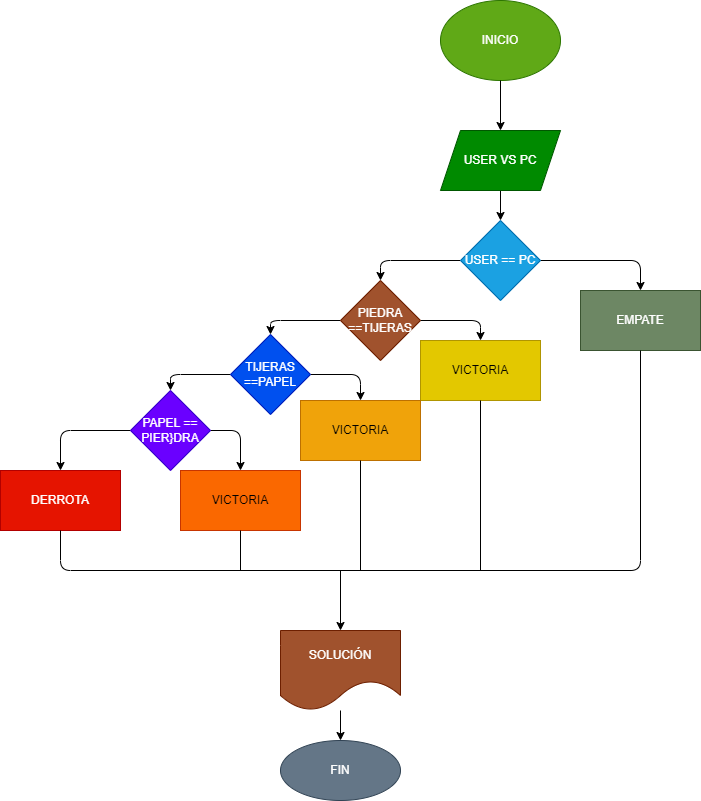

The diagram above was exported from draw.io. Its source (the exported page's mxGraphModel, read from the mxfile embedded in the PNG):
<mxGraphModel dx="2679" dy="384" grid="1" gridSize="10" guides="1" tooltips="1" connect="1" arrows="1" fold="1" page="1" pageScale="1" pageWidth="827" pageHeight="1169" math="0" shadow="0">
  <root>
    <mxCell id="0" />
    <mxCell id="1" parent="0" />
    <mxCell id="61" value="INICIO" style="ellipse;whiteSpace=wrap;html=1;fillColor=#60a917;fontColor=#ffffff;strokeColor=#2D7600;" vertex="1" parent="1">
      <mxGeometry x="-420" y="170" width="120" height="80" as="geometry" />
    </mxCell>
    <mxCell id="67" value="" style="edgeStyle=none;html=1;" edge="1" parent="1" source="62" target="66">
      <mxGeometry relative="1" as="geometry" />
    </mxCell>
    <mxCell id="62" value="USER VS PC" style="shape=parallelogram;perimeter=parallelogramPerimeter;whiteSpace=wrap;html=1;fixedSize=1;fillColor=#008a00;fontColor=#ffffff;strokeColor=#005700;" vertex="1" parent="1">
      <mxGeometry x="-420" y="300" width="120" height="60" as="geometry" />
    </mxCell>
    <mxCell id="63" value="" style="endArrow=classic;html=1;exitX=0.5;exitY=1;exitDx=0;exitDy=0;entryX=0.5;entryY=0;entryDx=0;entryDy=0;" edge="1" parent="1" source="61" target="62">
      <mxGeometry width="50" height="50" relative="1" as="geometry">
        <mxPoint x="-340" y="270" as="sourcePoint" />
        <mxPoint x="-290" y="220" as="targetPoint" />
      </mxGeometry>
    </mxCell>
    <mxCell id="69" value="" style="edgeStyle=none;html=1;" edge="1" parent="1" source="66" target="68">
      <mxGeometry relative="1" as="geometry">
        <Array as="points">
          <mxPoint x="-220" y="430" />
        </Array>
      </mxGeometry>
    </mxCell>
    <mxCell id="71" value="" style="edgeStyle=none;html=1;" edge="1" parent="1" source="66" target="70">
      <mxGeometry relative="1" as="geometry">
        <Array as="points">
          <mxPoint x="-480" y="430" />
        </Array>
      </mxGeometry>
    </mxCell>
    <mxCell id="66" value="USER == PC" style="rhombus;whiteSpace=wrap;html=1;fillColor=#1ba1e2;fontColor=#ffffff;strokeColor=#006EAF;" vertex="1" parent="1">
      <mxGeometry x="-400" y="390" width="80" height="80" as="geometry" />
    </mxCell>
    <mxCell id="68" value="EMPATE" style="whiteSpace=wrap;html=1;fillColor=#6d8764;fontColor=#ffffff;strokeColor=#3A5431;" vertex="1" parent="1">
      <mxGeometry x="-280" y="460" width="120" height="60" as="geometry" />
    </mxCell>
    <mxCell id="73" value="" style="edgeStyle=none;html=1;" edge="1" parent="1" source="70" target="72">
      <mxGeometry relative="1" as="geometry">
        <Array as="points">
          <mxPoint x="-380" y="490" />
        </Array>
      </mxGeometry>
    </mxCell>
    <mxCell id="75" value="" style="edgeStyle=none;html=1;" edge="1" parent="1" source="70" target="74">
      <mxGeometry relative="1" as="geometry">
        <Array as="points">
          <mxPoint x="-590" y="490" />
        </Array>
      </mxGeometry>
    </mxCell>
    <mxCell id="70" value="PIEDRA ==TIJERAS" style="rhombus;whiteSpace=wrap;html=1;fillColor=#a0522d;fontColor=#ffffff;strokeColor=#6D1F00;" vertex="1" parent="1">
      <mxGeometry x="-520" y="450" width="80" height="80" as="geometry" />
    </mxCell>
    <mxCell id="72" value="VICTORIA" style="whiteSpace=wrap;html=1;fillColor=#e3c800;fontColor=#000000;strokeColor=#B09500;" vertex="1" parent="1">
      <mxGeometry x="-440" y="510" width="120" height="60" as="geometry" />
    </mxCell>
    <mxCell id="79" value="" style="edgeStyle=none;html=1;entryX=0.5;entryY=0;entryDx=0;entryDy=0;" edge="1" parent="1" source="74" target="77">
      <mxGeometry relative="1" as="geometry">
        <mxPoint x="-490" y="544" as="targetPoint" />
        <Array as="points">
          <mxPoint x="-500" y="544" />
        </Array>
      </mxGeometry>
    </mxCell>
    <mxCell id="81" value="" style="edgeStyle=none;html=1;" edge="1" parent="1" source="74" target="80">
      <mxGeometry relative="1" as="geometry">
        <Array as="points">
          <mxPoint x="-690" y="544" />
        </Array>
      </mxGeometry>
    </mxCell>
    <mxCell id="74" value="TIJERAS ==PAPEL" style="rhombus;whiteSpace=wrap;html=1;fillColor=#0050ef;fontColor=#ffffff;strokeColor=#001DBC;" vertex="1" parent="1">
      <mxGeometry x="-630" y="504" width="80" height="80" as="geometry" />
    </mxCell>
    <mxCell id="77" value="VICTORIA" style="whiteSpace=wrap;html=1;fillColor=#f0a30a;fontColor=#000000;strokeColor=#BD7000;" vertex="1" parent="1">
      <mxGeometry x="-560" y="570" width="120" height="60" as="geometry" />
    </mxCell>
    <mxCell id="83" value="" style="edgeStyle=none;html=1;entryX=0.5;entryY=0;entryDx=0;entryDy=0;" edge="1" parent="1" source="80" target="82">
      <mxGeometry relative="1" as="geometry">
        <Array as="points">
          <mxPoint x="-620" y="600" />
        </Array>
      </mxGeometry>
    </mxCell>
    <mxCell id="85" value="" style="edgeStyle=none;html=1;entryX=0.5;entryY=0;entryDx=0;entryDy=0;" edge="1" parent="1" source="80" target="84">
      <mxGeometry relative="1" as="geometry">
        <Array as="points">
          <mxPoint x="-800" y="600" />
        </Array>
      </mxGeometry>
    </mxCell>
    <mxCell id="80" value="PAPEL == PIER}DRA" style="rhombus;whiteSpace=wrap;html=1;fillColor=#6a00ff;fontColor=#ffffff;strokeColor=#3700CC;" vertex="1" parent="1">
      <mxGeometry x="-730" y="560" width="80" height="80" as="geometry" />
    </mxCell>
    <mxCell id="82" value="VICTORIA" style="whiteSpace=wrap;html=1;fillColor=#fa6800;fontColor=#000000;strokeColor=#C73500;" vertex="1" parent="1">
      <mxGeometry x="-680" y="640" width="120" height="60" as="geometry" />
    </mxCell>
    <mxCell id="84" value="DERROTA" style="whiteSpace=wrap;html=1;fillColor=#e51400;fontColor=#ffffff;strokeColor=#B20000;" vertex="1" parent="1">
      <mxGeometry x="-860" y="640" width="120" height="60" as="geometry" />
    </mxCell>
    <mxCell id="86" value="" style="endArrow=none;html=1;exitX=0.5;exitY=1;exitDx=0;exitDy=0;entryX=0.5;entryY=1;entryDx=0;entryDy=0;" edge="1" parent="1" source="84" target="68">
      <mxGeometry width="50" height="50" relative="1" as="geometry">
        <mxPoint x="-450" y="870" as="sourcePoint" />
        <mxPoint x="-400" y="820" as="targetPoint" />
        <Array as="points">
          <mxPoint x="-800" y="740" />
          <mxPoint x="-220" y="740" />
        </Array>
      </mxGeometry>
    </mxCell>
    <mxCell id="87" value="" style="endArrow=none;html=1;entryX=0.5;entryY=1;entryDx=0;entryDy=0;" edge="1" parent="1" target="72">
      <mxGeometry width="50" height="50" relative="1" as="geometry">
        <mxPoint x="-380" y="740" as="sourcePoint" />
        <mxPoint x="-400" y="630" as="targetPoint" />
      </mxGeometry>
    </mxCell>
    <mxCell id="88" value="" style="endArrow=none;html=1;exitX=0.5;exitY=1;exitDx=0;exitDy=0;" edge="1" parent="1" source="77">
      <mxGeometry width="50" height="50" relative="1" as="geometry">
        <mxPoint x="-450" y="680" as="sourcePoint" />
        <mxPoint x="-500" y="740" as="targetPoint" />
      </mxGeometry>
    </mxCell>
    <mxCell id="89" value="" style="endArrow=none;html=1;exitX=0.5;exitY=1;exitDx=0;exitDy=0;" edge="1" parent="1" source="82">
      <mxGeometry width="50" height="50" relative="1" as="geometry">
        <mxPoint x="-450" y="680" as="sourcePoint" />
        <mxPoint x="-620" y="740" as="targetPoint" />
      </mxGeometry>
    </mxCell>
    <mxCell id="90" value="" style="endArrow=classic;html=1;" edge="1" parent="1" target="91">
      <mxGeometry width="50" height="50" relative="1" as="geometry">
        <mxPoint x="-520" y="740" as="sourcePoint" />
        <mxPoint x="-520" y="800" as="targetPoint" />
      </mxGeometry>
    </mxCell>
    <mxCell id="93" value="" style="edgeStyle=none;html=1;" edge="1" parent="1" source="91" target="92">
      <mxGeometry relative="1" as="geometry" />
    </mxCell>
    <mxCell id="91" value="SOLUCIÓN" style="shape=document;whiteSpace=wrap;html=1;boundedLbl=1;size=0.375;fillColor=#a0522d;fontColor=#ffffff;strokeColor=#6D1F00;" vertex="1" parent="1">
      <mxGeometry x="-579.9999999999998" y="800" width="120" height="80" as="geometry" />
    </mxCell>
    <mxCell id="92" value="FIN" style="ellipse;whiteSpace=wrap;html=1;fillColor=#647687;fontColor=#ffffff;strokeColor=#314354;" vertex="1" parent="1">
      <mxGeometry x="-579.9999999999998" y="910" width="120" height="60" as="geometry" />
    </mxCell>
  </root>
</mxGraphModel>